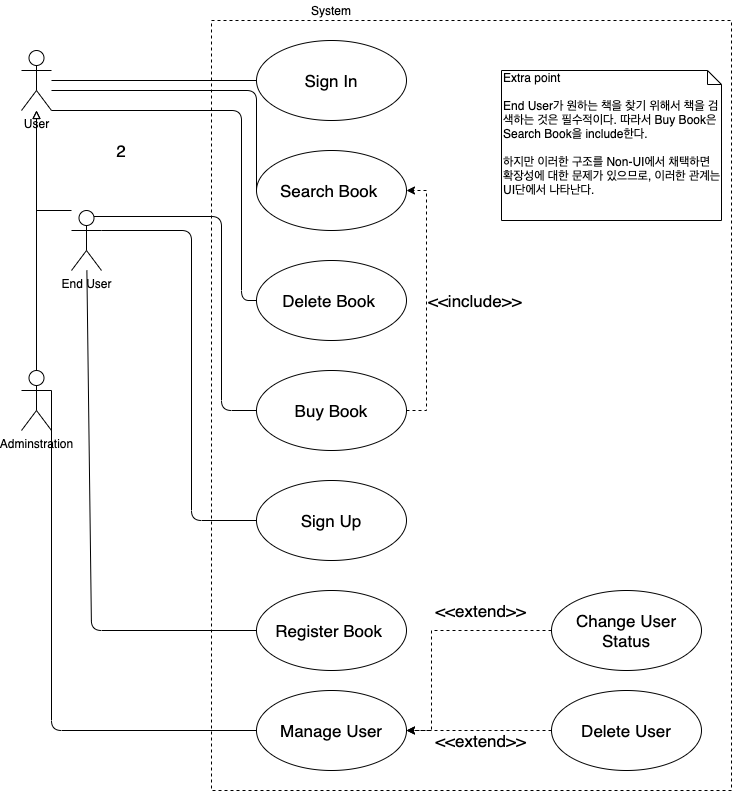

The diagram above was exported from draw.io. Its source (the exported page's mxGraphModel, read from the mxfile embedded in the PNG):
<mxGraphModel dx="946" dy="597" grid="1" gridSize="10" guides="1" tooltips="1" connect="1" arrows="1" fold="1" page="1" pageScale="1" pageWidth="827" pageHeight="1169" math="0" shadow="0">
  <root>
    <mxCell id="0" />
    <mxCell id="1" parent="0" />
    <mxCell id="2" value="" style="rounded=0;whiteSpace=wrap;html=1;dashed=1;" parent="1" vertex="1">
      <mxGeometry x="280" y="70" width="520" height="770" as="geometry" />
    </mxCell>
    <mxCell id="52" style="edgeStyle=orthogonalEdgeStyle;rounded=0;orthogonalLoop=1;jettySize=auto;html=1;labelBackgroundColor=none;fontSize=17;endArrow=block;endFill=0;" parent="1" source="3" target="13" edge="1">
      <mxGeometry relative="1" as="geometry">
        <Array as="points">
          <mxPoint x="105" y="260" />
        </Array>
      </mxGeometry>
    </mxCell>
    <mxCell id="3" value="End User" style="shape=umlActor;verticalLabelPosition=bottom;labelBackgroundColor=none;verticalAlign=top;html=1;outlineConnect=0;fontStyle=0" parent="1" vertex="1">
      <mxGeometry x="140" y="260" width="30" height="60" as="geometry" />
    </mxCell>
    <mxCell id="13" value="User" style="shape=umlActor;verticalLabelPosition=bottom;labelBackgroundColor=none;verticalAlign=top;html=1;outlineConnect=0;" parent="1" vertex="1">
      <mxGeometry x="90" y="100" width="30" height="60" as="geometry" />
    </mxCell>
    <mxCell id="21" style="edgeStyle=orthogonalEdgeStyle;rounded=0;orthogonalLoop=1;jettySize=auto;html=1;exitX=0.5;exitY=0;exitDx=0;exitDy=0;exitPerimeter=0;endArrow=block;endFill=0;" parent="1" source="20" target="13" edge="1">
      <mxGeometry relative="1" as="geometry" />
    </mxCell>
    <mxCell id="20" value="Adminstration" style="shape=umlActor;verticalLabelPosition=bottom;labelBackgroundColor=none;verticalAlign=top;html=1;outlineConnect=0;fontStyle=0" parent="1" vertex="1">
      <mxGeometry x="90" y="420" width="30" height="60" as="geometry" />
    </mxCell>
    <mxCell id="22" value="System" style="text;html=1;strokeColor=none;fillColor=none;align=center;verticalAlign=middle;whiteSpace=wrap;rounded=0;labelBackgroundColor=none;" parent="1" vertex="1">
      <mxGeometry x="380" y="50" width="40" height="20" as="geometry" />
    </mxCell>
    <mxCell id="28" value="Search Book&amp;nbsp;" style="ellipse;whiteSpace=wrap;html=1;labelBackgroundColor=none;fontSize=17;labelBorderColor=none;" parent="1" vertex="1">
      <mxGeometry x="325" y="200" width="150" height="80" as="geometry" />
    </mxCell>
    <mxCell id="29" value="Sign In" style="ellipse;whiteSpace=wrap;html=1;labelBackgroundColor=none;fontSize=17;labelBorderColor=none;" parent="1" vertex="1">
      <mxGeometry x="325" y="90" width="150" height="80" as="geometry" />
    </mxCell>
    <mxCell id="30" value="" style="endArrow=none;html=1;fontSize=17;entryX=0;entryY=0.5;entryDx=0;entryDy=0;" parent="1" source="13" target="29" edge="1">
      <mxGeometry width="50" height="50" relative="1" as="geometry">
        <mxPoint x="390" y="290" as="sourcePoint" />
        <mxPoint x="440" y="240" as="targetPoint" />
      </mxGeometry>
    </mxCell>
    <mxCell id="32" value="" style="endArrow=none;html=1;fontSize=17;entryX=0;entryY=0.5;entryDx=0;entryDy=0;" parent="1" target="28" edge="1">
      <mxGeometry width="50" height="50" relative="1" as="geometry">
        <mxPoint x="120" y="140" as="sourcePoint" />
        <mxPoint x="440" y="240" as="targetPoint" />
        <Array as="points">
          <mxPoint x="325" y="140" />
        </Array>
      </mxGeometry>
    </mxCell>
    <mxCell id="34" value="Delete Book&amp;nbsp;" style="ellipse;whiteSpace=wrap;html=1;labelBackgroundColor=none;fontSize=17;labelBorderColor=none;" parent="1" vertex="1">
      <mxGeometry x="325" y="310" width="150" height="80" as="geometry" />
    </mxCell>
    <mxCell id="35" value="Sign Up" style="ellipse;whiteSpace=wrap;html=1;labelBackgroundColor=none;fontSize=17;labelBorderColor=none;" parent="1" vertex="1">
      <mxGeometry x="325" y="530" width="150" height="80" as="geometry" />
    </mxCell>
    <mxCell id="36" value="Manage User" style="ellipse;whiteSpace=wrap;html=1;labelBackgroundColor=none;fontSize=17;labelBorderColor=none;" parent="1" vertex="1">
      <mxGeometry x="325" y="740" width="150" height="80" as="geometry" />
    </mxCell>
    <mxCell id="38" value="" style="endArrow=none;html=1;fontSize=17;entryX=0;entryY=0.5;entryDx=0;entryDy=0;" parent="1" target="35" edge="1">
      <mxGeometry width="50" height="50" relative="1" as="geometry">
        <mxPoint x="170" y="280" as="sourcePoint" />
        <mxPoint x="440" y="440" as="targetPoint" />
        <Array as="points">
          <mxPoint x="260" y="280" />
          <mxPoint x="260" y="570" />
        </Array>
      </mxGeometry>
    </mxCell>
    <mxCell id="39" value="" style="endArrow=none;html=1;fontSize=17;entryX=0;entryY=0.5;entryDx=0;entryDy=0;exitX=1;exitY=1;exitDx=0;exitDy=0;exitPerimeter=0;" parent="1" source="13" target="34" edge="1">
      <mxGeometry width="50" height="50" relative="1" as="geometry">
        <mxPoint x="120" y="140" as="sourcePoint" />
        <mxPoint x="250" y="330" as="targetPoint" />
        <Array as="points">
          <mxPoint x="310" y="160" />
          <mxPoint x="310" y="350" />
        </Array>
      </mxGeometry>
    </mxCell>
    <mxCell id="40" value="" style="endArrow=none;html=1;fontSize=17;exitX=1;exitY=0.3333333333333333;exitDx=0;exitDy=0;exitPerimeter=0;entryX=0;entryY=0.5;entryDx=0;entryDy=0;" parent="1" source="20" target="36" edge="1">
      <mxGeometry width="50" height="50" relative="1" as="geometry">
        <mxPoint x="180" y="290" as="sourcePoint" />
        <mxPoint x="335" y="480" as="targetPoint" />
        <Array as="points">
          <mxPoint x="120" y="780" />
        </Array>
      </mxGeometry>
    </mxCell>
    <mxCell id="46" value="&amp;lt;&amp;lt;include&amp;gt;&amp;gt;" style="edgeStyle=orthogonalEdgeStyle;rounded=0;orthogonalLoop=1;jettySize=auto;exitX=1;exitY=0.5;exitDx=0;exitDy=0;entryX=1;entryY=0.5;entryDx=0;entryDy=0;fontSize=17;dashed=1;labelPosition=right;verticalLabelPosition=middle;align=left;verticalAlign=middle;html=1;labelBackgroundColor=none;" parent="1" source="41" target="28" edge="1">
      <mxGeometry relative="1" as="geometry" />
    </mxCell>
    <mxCell id="41" value="Buy Book" style="ellipse;whiteSpace=wrap;html=1;labelBackgroundColor=none;fontSize=17;labelBorderColor=none;" parent="1" vertex="1">
      <mxGeometry x="325" y="420" width="150" height="80" as="geometry" />
    </mxCell>
    <mxCell id="42" value="" style="endArrow=none;html=1;fontSize=17;entryX=0;entryY=0.5;entryDx=0;entryDy=0;exitX=0.75;exitY=0.1;exitDx=0;exitDy=0;exitPerimeter=0;" parent="1" source="3" target="41" edge="1">
      <mxGeometry width="50" height="50" relative="1" as="geometry">
        <mxPoint x="170" y="280" as="sourcePoint" />
        <mxPoint x="335" y="580" as="targetPoint" />
        <Array as="points">
          <mxPoint x="290" y="266" />
          <mxPoint x="290" y="460" />
        </Array>
      </mxGeometry>
    </mxCell>
    <mxCell id="43" value="2" style="text;html=1;strokeColor=none;fillColor=none;align=center;verticalAlign=middle;whiteSpace=wrap;rounded=0;labelBackgroundColor=none;fontSize=17;" parent="1" vertex="1">
      <mxGeometry x="170" y="190" width="40" height="20" as="geometry" />
    </mxCell>
    <mxCell id="47" value="Register Book&amp;nbsp;" style="ellipse;whiteSpace=wrap;html=1;labelBackgroundColor=none;fontSize=17;labelBorderColor=none;" parent="1" vertex="1">
      <mxGeometry x="325" y="640" width="150" height="80" as="geometry" />
    </mxCell>
    <mxCell id="48" value="" style="endArrow=none;html=1;fontSize=17;entryX=0;entryY=0.5;entryDx=0;entryDy=0;" parent="1" source="3" target="47" edge="1">
      <mxGeometry width="50" height="50" relative="1" as="geometry">
        <mxPoint x="180" y="290" as="sourcePoint" />
        <mxPoint x="335" y="580" as="targetPoint" />
        <Array as="points">
          <mxPoint x="160" y="680" />
        </Array>
      </mxGeometry>
    </mxCell>
    <mxCell id="59" value="&amp;lt;&amp;lt;extend&amp;gt;&amp;gt;" style="edgeStyle=orthogonalEdgeStyle;rounded=0;orthogonalLoop=1;jettySize=auto;html=1;exitX=0;exitY=0.5;exitDx=0;exitDy=0;entryX=1;entryY=0.5;entryDx=0;entryDy=0;labelBackgroundColor=none;fontSize=17;dashed=1;" parent="1" source="54" target="36" edge="1">
      <mxGeometry x="-0.4286" y="-20" relative="1" as="geometry">
        <Array as="points">
          <mxPoint x="500" y="680" />
          <mxPoint x="500" y="780" />
        </Array>
        <mxPoint x="-1" as="offset" />
      </mxGeometry>
    </mxCell>
    <mxCell id="54" value="Change User Status" style="ellipse;whiteSpace=wrap;html=1;labelBackgroundColor=none;fontSize=17;labelBorderColor=none;" parent="1" vertex="1">
      <mxGeometry x="620" y="640" width="150" height="80" as="geometry" />
    </mxCell>
    <mxCell id="60" value="&amp;lt;&amp;lt;extend&amp;gt;&amp;gt;" style="edgeStyle=orthogonalEdgeStyle;rounded=0;orthogonalLoop=1;jettySize=auto;html=1;exitX=0;exitY=0.5;exitDx=0;exitDy=0;labelBackgroundColor=none;fontSize=17;dashed=1;" parent="1" source="55" target="36" edge="1">
      <mxGeometry x="-0.0345" y="10" relative="1" as="geometry">
        <mxPoint x="-1" as="offset" />
      </mxGeometry>
    </mxCell>
    <mxCell id="55" value="Delete User" style="ellipse;whiteSpace=wrap;html=1;labelBackgroundColor=none;fontSize=17;labelBorderColor=none;" parent="1" vertex="1">
      <mxGeometry x="620" y="740" width="150" height="80" as="geometry" />
    </mxCell>
    <mxCell id="_McsGP0u2G8c95-_i7M9-60" value="Extra point&lt;br&gt;&lt;br&gt;End User가 원하는 책을 찾기 위해서 책을 검색하는 것은 필수적이다. 따라서 Buy Book은 Search Book을 include한다.&lt;br&gt;&lt;br&gt;하지만 이러한 구조를 Non-UI에서 채택하면 확장성에 대한 문제가 있으므로, 이러한 관계는 UI단에서 나타난다." style="shape=note;whiteSpace=wrap;html=1;size=14;verticalAlign=top;align=left;spacingTop=-6;" vertex="1" parent="1">
      <mxGeometry x="570" y="120" width="220" height="150" as="geometry" />
    </mxCell>
  </root>
</mxGraphModel>